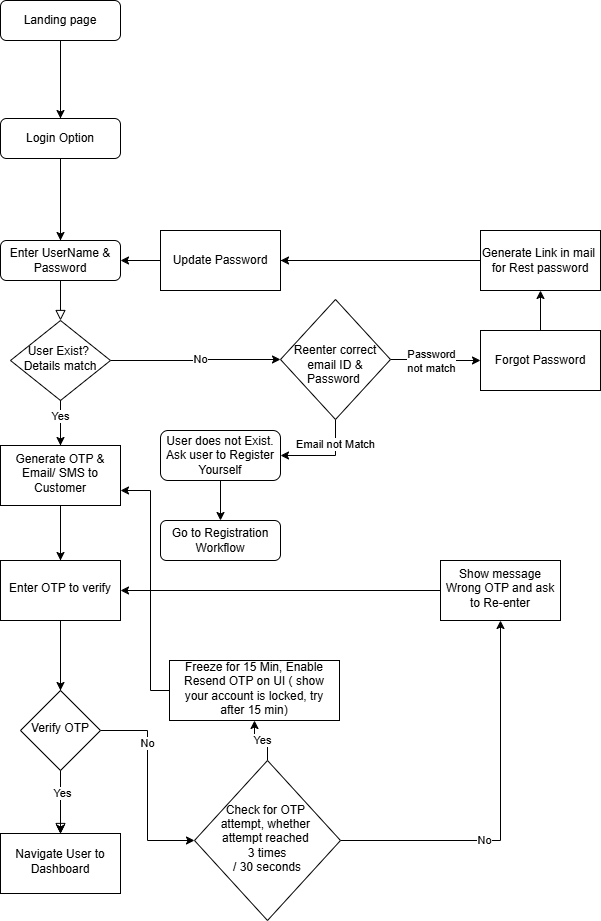

The diagram above was exported from draw.io. Its source (the exported page's mxGraphModel, read from the mxfile embedded in the PNG):
<mxGraphModel dx="1428" dy="785" grid="1" gridSize="10" guides="1" tooltips="1" connect="1" arrows="1" fold="1" page="1" pageScale="1" pageWidth="827" pageHeight="1169" math="0" shadow="0">
  <root>
    <mxCell id="WIyWlLk6GJQsqaUBKTNV-0" />
    <mxCell id="WIyWlLk6GJQsqaUBKTNV-1" parent="WIyWlLk6GJQsqaUBKTNV-0" />
    <mxCell id="WIyWlLk6GJQsqaUBKTNV-2" value="" style="rounded=0;html=1;jettySize=auto;orthogonalLoop=1;fontSize=11;endArrow=block;endFill=0;endSize=8;strokeWidth=1;shadow=0;labelBackgroundColor=none;edgeStyle=orthogonalEdgeStyle;" parent="WIyWlLk6GJQsqaUBKTNV-1" source="WIyWlLk6GJQsqaUBKTNV-3" target="WIyWlLk6GJQsqaUBKTNV-6" edge="1">
      <mxGeometry relative="1" as="geometry" />
    </mxCell>
    <mxCell id="9wGKICT61XRR5ZPT6uLD-1" value="" style="edgeStyle=orthogonalEdgeStyle;rounded=0;orthogonalLoop=1;jettySize=auto;html=1;" parent="WIyWlLk6GJQsqaUBKTNV-1" source="WIyWlLk6GJQsqaUBKTNV-3" target="9wGKICT61XRR5ZPT6uLD-0" edge="1">
      <mxGeometry relative="1" as="geometry" />
    </mxCell>
    <mxCell id="WIyWlLk6GJQsqaUBKTNV-3" value="Landing page" style="rounded=1;whiteSpace=wrap;html=1;fontSize=12;glass=0;strokeWidth=1;shadow=0;" parent="WIyWlLk6GJQsqaUBKTNV-1" vertex="1">
      <mxGeometry x="160" y="80" width="120" height="40" as="geometry" />
    </mxCell>
    <mxCell id="9wGKICT61XRR5ZPT6uLD-7" value="" style="edgeStyle=orthogonalEdgeStyle;rounded=0;orthogonalLoop=1;jettySize=auto;html=1;" parent="WIyWlLk6GJQsqaUBKTNV-1" source="WIyWlLk6GJQsqaUBKTNV-6" target="9wGKICT61XRR5ZPT6uLD-6" edge="1">
      <mxGeometry relative="1" as="geometry" />
    </mxCell>
    <mxCell id="9wGKICT61XRR5ZPT6uLD-9" value="" style="edgeStyle=orthogonalEdgeStyle;rounded=0;orthogonalLoop=1;jettySize=auto;html=1;" parent="WIyWlLk6GJQsqaUBKTNV-1" source="WIyWlLk6GJQsqaUBKTNV-6" target="9wGKICT61XRR5ZPT6uLD-6" edge="1">
      <mxGeometry relative="1" as="geometry" />
    </mxCell>
    <mxCell id="9wGKICT61XRR5ZPT6uLD-11" value="" style="edgeStyle=orthogonalEdgeStyle;rounded=0;orthogonalLoop=1;jettySize=auto;html=1;" parent="WIyWlLk6GJQsqaUBKTNV-1" source="WIyWlLk6GJQsqaUBKTNV-6" target="9wGKICT61XRR5ZPT6uLD-10" edge="1">
      <mxGeometry relative="1" as="geometry" />
    </mxCell>
    <mxCell id="7VdTBbu9AU2__Eov8MB1-8" value="" style="edgeStyle=orthogonalEdgeStyle;rounded=0;orthogonalLoop=1;jettySize=auto;html=1;" parent="WIyWlLk6GJQsqaUBKTNV-1" source="WIyWlLk6GJQsqaUBKTNV-6" target="7VdTBbu9AU2__Eov8MB1-7" edge="1">
      <mxGeometry relative="1" as="geometry" />
    </mxCell>
    <mxCell id="7VdTBbu9AU2__Eov8MB1-9" value="No" style="edgeLabel;html=1;align=center;verticalAlign=middle;resizable=0;points=[];" parent="7VdTBbu9AU2__Eov8MB1-8" connectable="0" vertex="1">
      <mxGeometry x="0.05" y="1" relative="1" as="geometry">
        <mxPoint as="offset" />
      </mxGeometry>
    </mxCell>
    <mxCell id="WIyWlLk6GJQsqaUBKTNV-6" value="User Exist?&lt;span style=&quot;background-color: transparent; color: light-dark(rgb(0, 0, 0), rgb(255, 255, 255));&quot;&gt;&amp;nbsp;&lt;br&gt;Details match&lt;/span&gt;" style="rhombus;whiteSpace=wrap;html=1;shadow=0;fontFamily=Helvetica;fontSize=12;align=center;strokeWidth=1;spacing=6;spacingTop=-4;" parent="WIyWlLk6GJQsqaUBKTNV-1" vertex="1">
      <mxGeometry x="170" y="400" width="100" height="80" as="geometry" />
    </mxCell>
    <mxCell id="9wGKICT61XRR5ZPT6uLD-5" value="" style="edgeStyle=orthogonalEdgeStyle;rounded=0;orthogonalLoop=1;jettySize=auto;html=1;" parent="WIyWlLk6GJQsqaUBKTNV-1" source="WIyWlLk6GJQsqaUBKTNV-7" target="9wGKICT61XRR5ZPT6uLD-4" edge="1">
      <mxGeometry relative="1" as="geometry" />
    </mxCell>
    <mxCell id="WIyWlLk6GJQsqaUBKTNV-7" value="User does not Exist.&lt;br&gt;Ask user to Register Yourself" style="rounded=1;whiteSpace=wrap;html=1;fontSize=12;glass=0;strokeWidth=1;shadow=0;" parent="WIyWlLk6GJQsqaUBKTNV-1" vertex="1">
      <mxGeometry x="320" y="510" width="120" height="50" as="geometry" />
    </mxCell>
    <mxCell id="9wGKICT61XRR5ZPT6uLD-3" value="" style="edgeStyle=orthogonalEdgeStyle;rounded=0;orthogonalLoop=1;jettySize=auto;html=1;" parent="WIyWlLk6GJQsqaUBKTNV-1" source="9wGKICT61XRR5ZPT6uLD-0" target="9wGKICT61XRR5ZPT6uLD-2" edge="1">
      <mxGeometry relative="1" as="geometry" />
    </mxCell>
    <mxCell id="9wGKICT61XRR5ZPT6uLD-0" value="Login Option" style="rounded=1;whiteSpace=wrap;html=1;fontSize=12;glass=0;strokeWidth=1;shadow=0;" parent="WIyWlLk6GJQsqaUBKTNV-1" vertex="1">
      <mxGeometry x="160" y="198" width="120" height="40" as="geometry" />
    </mxCell>
    <mxCell id="9wGKICT61XRR5ZPT6uLD-2" value="Enter UserName &amp;amp; Password" style="rounded=1;whiteSpace=wrap;html=1;fontSize=12;glass=0;strokeWidth=1;shadow=0;" parent="WIyWlLk6GJQsqaUBKTNV-1" vertex="1">
      <mxGeometry x="160" y="320" width="120" height="40" as="geometry" />
    </mxCell>
    <mxCell id="9wGKICT61XRR5ZPT6uLD-4" value="Go to Registration Workflow" style="rounded=1;whiteSpace=wrap;html=1;fontSize=12;glass=0;strokeWidth=1;shadow=0;" parent="WIyWlLk6GJQsqaUBKTNV-1" vertex="1">
      <mxGeometry x="320" y="600" width="120" height="40" as="geometry" />
    </mxCell>
    <mxCell id="9wGKICT61XRR5ZPT6uLD-8" value="" style="rounded=0;html=1;jettySize=auto;orthogonalLoop=1;fontSize=11;endArrow=block;endFill=0;endSize=8;strokeWidth=1;shadow=0;labelBackgroundColor=none;edgeStyle=orthogonalEdgeStyle;" parent="WIyWlLk6GJQsqaUBKTNV-1" source="WIyWlLk6GJQsqaUBKTNV-6" target="9wGKICT61XRR5ZPT6uLD-6" edge="1">
      <mxGeometry y="20" relative="1" as="geometry">
        <mxPoint as="offset" />
        <mxPoint x="220" y="480" as="sourcePoint" />
        <mxPoint x="220" y="784" as="targetPoint" />
      </mxGeometry>
    </mxCell>
    <mxCell id="9wGKICT61XRR5ZPT6uLD-20" value="Yes" style="edgeLabel;html=1;align=center;verticalAlign=middle;resizable=0;points=[];" parent="9wGKICT61XRR5ZPT6uLD-8" connectable="0" vertex="1">
      <mxGeometry x="0.8106" y="1" relative="1" as="geometry">
        <mxPoint as="offset" />
      </mxGeometry>
    </mxCell>
    <mxCell id="9wGKICT61XRR5ZPT6uLD-21" value="Yes" style="edgeLabel;html=1;align=center;verticalAlign=middle;resizable=0;points=[];" parent="9wGKICT61XRR5ZPT6uLD-8" connectable="0" vertex="1">
      <mxGeometry x="-0.9292" y="-1" relative="1" as="geometry">
        <mxPoint as="offset" />
      </mxGeometry>
    </mxCell>
    <mxCell id="9wGKICT61XRR5ZPT6uLD-6" value="Navigate User to Dashboard" style="whiteSpace=wrap;html=1;shadow=0;strokeWidth=1;spacing=6;spacingTop=-4;" parent="WIyWlLk6GJQsqaUBKTNV-1" vertex="1">
      <mxGeometry x="160" y="913" width="120" height="60" as="geometry" />
    </mxCell>
    <mxCell id="9wGKICT61XRR5ZPT6uLD-13" value="" style="edgeStyle=orthogonalEdgeStyle;rounded=0;orthogonalLoop=1;jettySize=auto;html=1;" parent="WIyWlLk6GJQsqaUBKTNV-1" source="9wGKICT61XRR5ZPT6uLD-10" target="9wGKICT61XRR5ZPT6uLD-12" edge="1">
      <mxGeometry relative="1" as="geometry" />
    </mxCell>
    <mxCell id="9wGKICT61XRR5ZPT6uLD-10" value="Generate OTP &amp;amp; Email/ SMS to Customer" style="whiteSpace=wrap;html=1;shadow=0;strokeWidth=1;spacing=6;spacingTop=-4;" parent="WIyWlLk6GJQsqaUBKTNV-1" vertex="1">
      <mxGeometry x="160" y="525" width="120" height="60" as="geometry" />
    </mxCell>
    <mxCell id="9wGKICT61XRR5ZPT6uLD-15" value="" style="edgeStyle=orthogonalEdgeStyle;rounded=0;orthogonalLoop=1;jettySize=auto;html=1;" parent="WIyWlLk6GJQsqaUBKTNV-1" source="9wGKICT61XRR5ZPT6uLD-12" target="9wGKICT61XRR5ZPT6uLD-14" edge="1">
      <mxGeometry relative="1" as="geometry" />
    </mxCell>
    <mxCell id="9wGKICT61XRR5ZPT6uLD-12" value="Enter OTP to verify" style="whiteSpace=wrap;html=1;shadow=0;strokeWidth=1;spacing=6;spacingTop=-4;" parent="WIyWlLk6GJQsqaUBKTNV-1" vertex="1">
      <mxGeometry x="160" y="640" width="120" height="60" as="geometry" />
    </mxCell>
    <mxCell id="9wGKICT61XRR5ZPT6uLD-26" value="" style="edgeStyle=orthogonalEdgeStyle;rounded=0;orthogonalLoop=1;jettySize=auto;html=1;" parent="WIyWlLk6GJQsqaUBKTNV-1" source="9wGKICT61XRR5ZPT6uLD-14" target="9wGKICT61XRR5ZPT6uLD-25" edge="1">
      <mxGeometry relative="1" as="geometry" />
    </mxCell>
    <mxCell id="9wGKICT61XRR5ZPT6uLD-34" value="No" style="edgeLabel;html=1;align=center;verticalAlign=middle;resizable=0;points=[];" parent="9wGKICT61XRR5ZPT6uLD-26" connectable="0" vertex="1">
      <mxGeometry x="-0.4263" y="-1" relative="1" as="geometry">
        <mxPoint as="offset" />
      </mxGeometry>
    </mxCell>
    <mxCell id="9wGKICT61XRR5ZPT6uLD-14" value="Verify OTP" style="rhombus;whiteSpace=wrap;html=1;shadow=0;strokeWidth=1;spacing=6;spacingTop=-4;" parent="WIyWlLk6GJQsqaUBKTNV-1" vertex="1">
      <mxGeometry x="180" y="770" width="80" height="80" as="geometry" />
    </mxCell>
    <mxCell id="9wGKICT61XRR5ZPT6uLD-33" style="edgeStyle=orthogonalEdgeStyle;rounded=0;orthogonalLoop=1;jettySize=auto;html=1;entryX=1;entryY=0.5;entryDx=0;entryDy=0;" parent="WIyWlLk6GJQsqaUBKTNV-1" source="9wGKICT61XRR5ZPT6uLD-17" target="9wGKICT61XRR5ZPT6uLD-12" edge="1">
      <mxGeometry relative="1" as="geometry" />
    </mxCell>
    <mxCell id="9wGKICT61XRR5ZPT6uLD-17" value="Show message Wrong OTP and ask to Re-enter" style="whiteSpace=wrap;html=1;shadow=0;strokeWidth=1;spacing=6;spacingTop=-4;" parent="WIyWlLk6GJQsqaUBKTNV-1" vertex="1">
      <mxGeometry x="600" y="640" width="120" height="60" as="geometry" />
    </mxCell>
    <mxCell id="9wGKICT61XRR5ZPT6uLD-28" value="" style="edgeStyle=orthogonalEdgeStyle;rounded=0;orthogonalLoop=1;jettySize=auto;html=1;" parent="WIyWlLk6GJQsqaUBKTNV-1" source="9wGKICT61XRR5ZPT6uLD-25" target="9wGKICT61XRR5ZPT6uLD-27" edge="1">
      <mxGeometry relative="1" as="geometry" />
    </mxCell>
    <mxCell id="9wGKICT61XRR5ZPT6uLD-30" value="Yes" style="edgeLabel;html=1;align=center;verticalAlign=middle;resizable=0;points=[];" parent="9wGKICT61XRR5ZPT6uLD-28" connectable="0" vertex="1">
      <mxGeometry x="-0.0167" y="-1" relative="1" as="geometry">
        <mxPoint as="offset" />
      </mxGeometry>
    </mxCell>
    <mxCell id="9wGKICT61XRR5ZPT6uLD-31" style="edgeStyle=orthogonalEdgeStyle;rounded=0;orthogonalLoop=1;jettySize=auto;html=1;" parent="WIyWlLk6GJQsqaUBKTNV-1" source="9wGKICT61XRR5ZPT6uLD-25" target="9wGKICT61XRR5ZPT6uLD-17" edge="1">
      <mxGeometry relative="1" as="geometry" />
    </mxCell>
    <mxCell id="9wGKICT61XRR5ZPT6uLD-32" value="No" style="edgeLabel;html=1;align=center;verticalAlign=middle;resizable=0;points=[];" parent="9wGKICT61XRR5ZPT6uLD-31" connectable="0" vertex="1">
      <mxGeometry x="-0.2494" y="1" relative="1" as="geometry">
        <mxPoint as="offset" />
      </mxGeometry>
    </mxCell>
    <mxCell id="9wGKICT61XRR5ZPT6uLD-25" value="Check for OTP&amp;nbsp;&lt;div&gt;attempt, whether&amp;nbsp;&lt;/div&gt;&lt;div&gt;attempt reached&amp;nbsp;&lt;/div&gt;&lt;div&gt;3 times&lt;/div&gt;&lt;div&gt;/ 30 seconds&lt;/div&gt;" style="rhombus;whiteSpace=wrap;html=1;shadow=0;strokeWidth=1;spacing=6;spacingTop=-4;" parent="WIyWlLk6GJQsqaUBKTNV-1" vertex="1">
      <mxGeometry x="354" y="840" width="146" height="160" as="geometry" />
    </mxCell>
    <mxCell id="9wGKICT61XRR5ZPT6uLD-29" value="" style="edgeStyle=orthogonalEdgeStyle;rounded=0;orthogonalLoop=1;jettySize=auto;html=1;entryX=1;entryY=0.75;entryDx=0;entryDy=0;" parent="WIyWlLk6GJQsqaUBKTNV-1" source="9wGKICT61XRR5ZPT6uLD-27" target="9wGKICT61XRR5ZPT6uLD-10" edge="1">
      <mxGeometry relative="1" as="geometry">
        <Array as="points">
          <mxPoint x="310" y="770" />
          <mxPoint x="310" y="570" />
        </Array>
      </mxGeometry>
    </mxCell>
    <mxCell id="9wGKICT61XRR5ZPT6uLD-27" value="Freeze for 15 Min, Enable Resend OTP on UI ( show your account is locked, try after 15 min)" style="whiteSpace=wrap;html=1;shadow=0;strokeWidth=1;spacing=6;spacingTop=-4;" parent="WIyWlLk6GJQsqaUBKTNV-1" vertex="1">
      <mxGeometry x="329" y="740" width="170" height="60" as="geometry" />
    </mxCell>
    <mxCell id="7VdTBbu9AU2__Eov8MB1-3" value="" style="edgeStyle=orthogonalEdgeStyle;rounded=0;orthogonalLoop=1;jettySize=auto;html=1;" parent="WIyWlLk6GJQsqaUBKTNV-1" source="7VdTBbu9AU2__Eov8MB1-1" target="7VdTBbu9AU2__Eov8MB1-2" edge="1">
      <mxGeometry relative="1" as="geometry" />
    </mxCell>
    <mxCell id="7VdTBbu9AU2__Eov8MB1-1" value="Forgot Password" style="rounded=0;whiteSpace=wrap;html=1;" parent="WIyWlLk6GJQsqaUBKTNV-1" vertex="1">
      <mxGeometry x="640" y="410" width="120" height="60" as="geometry" />
    </mxCell>
    <mxCell id="7VdTBbu9AU2__Eov8MB1-4" style="edgeStyle=orthogonalEdgeStyle;rounded=0;orthogonalLoop=1;jettySize=auto;html=1;entryX=1;entryY=0.5;entryDx=0;entryDy=0;" parent="WIyWlLk6GJQsqaUBKTNV-1" source="7VdTBbu9AU2__Eov8MB1-2" target="9wGKICT61XRR5ZPT6uLD-2" edge="1">
      <mxGeometry relative="1" as="geometry" />
    </mxCell>
    <mxCell id="7VdTBbu9AU2__Eov8MB1-6" value="" style="edgeStyle=orthogonalEdgeStyle;rounded=0;orthogonalLoop=1;jettySize=auto;html=1;" parent="WIyWlLk6GJQsqaUBKTNV-1" source="7VdTBbu9AU2__Eov8MB1-2" target="7VdTBbu9AU2__Eov8MB1-5" edge="1">
      <mxGeometry relative="1" as="geometry" />
    </mxCell>
    <mxCell id="7VdTBbu9AU2__Eov8MB1-2" value="Generate Link in mail&amp;nbsp; for Rest password" style="rounded=0;whiteSpace=wrap;html=1;" parent="WIyWlLk6GJQsqaUBKTNV-1" vertex="1">
      <mxGeometry x="640" y="310" width="120" height="60" as="geometry" />
    </mxCell>
    <mxCell id="7VdTBbu9AU2__Eov8MB1-5" value="Update Password" style="whiteSpace=wrap;html=1;rounded=0;" parent="WIyWlLk6GJQsqaUBKTNV-1" vertex="1">
      <mxGeometry x="320" y="310" width="120" height="60" as="geometry" />
    </mxCell>
    <mxCell id="7VdTBbu9AU2__Eov8MB1-10" value="" style="edgeStyle=orthogonalEdgeStyle;rounded=0;orthogonalLoop=1;jettySize=auto;html=1;entryX=1;entryY=0.5;entryDx=0;entryDy=0;" parent="WIyWlLk6GJQsqaUBKTNV-1" source="7VdTBbu9AU2__Eov8MB1-7" target="WIyWlLk6GJQsqaUBKTNV-7" edge="1">
      <mxGeometry relative="1" as="geometry">
        <mxPoint x="470" y="550" as="targetPoint" />
      </mxGeometry>
    </mxCell>
    <mxCell id="7VdTBbu9AU2__Eov8MB1-11" value="Email not Match" style="edgeLabel;html=1;align=center;verticalAlign=middle;resizable=0;points=[];" parent="7VdTBbu9AU2__Eov8MB1-10" connectable="0" vertex="1">
      <mxGeometry x="-0.4667" y="-1" relative="1" as="geometry">
        <mxPoint as="offset" />
      </mxGeometry>
    </mxCell>
    <mxCell id="7VdTBbu9AU2__Eov8MB1-12" value="" style="edgeStyle=orthogonalEdgeStyle;rounded=0;orthogonalLoop=1;jettySize=auto;html=1;" parent="WIyWlLk6GJQsqaUBKTNV-1" source="7VdTBbu9AU2__Eov8MB1-7" target="7VdTBbu9AU2__Eov8MB1-1" edge="1">
      <mxGeometry relative="1" as="geometry" />
    </mxCell>
    <mxCell id="7VdTBbu9AU2__Eov8MB1-13" value="Password&lt;div&gt;not match&lt;/div&gt;" style="edgeLabel;html=1;align=center;verticalAlign=middle;resizable=0;points=[];" parent="7VdTBbu9AU2__Eov8MB1-12" connectable="0" vertex="1">
      <mxGeometry x="-0.1143" y="-1" relative="1" as="geometry">
        <mxPoint as="offset" />
      </mxGeometry>
    </mxCell>
    <mxCell id="7VdTBbu9AU2__Eov8MB1-7" value="&lt;br&gt;&lt;div&gt;Reenter correct email ID &amp;amp; Password&amp;nbsp;&lt;/div&gt;" style="rhombus;whiteSpace=wrap;html=1;shadow=0;fontFamily=Helvetica;fontSize=12;align=center;strokeWidth=1;spacing=6;spacingTop=-4;" parent="WIyWlLk6GJQsqaUBKTNV-1" vertex="1">
      <mxGeometry x="440" y="379" width="110" height="120" as="geometry" />
    </mxCell>
  </root>
</mxGraphModel>